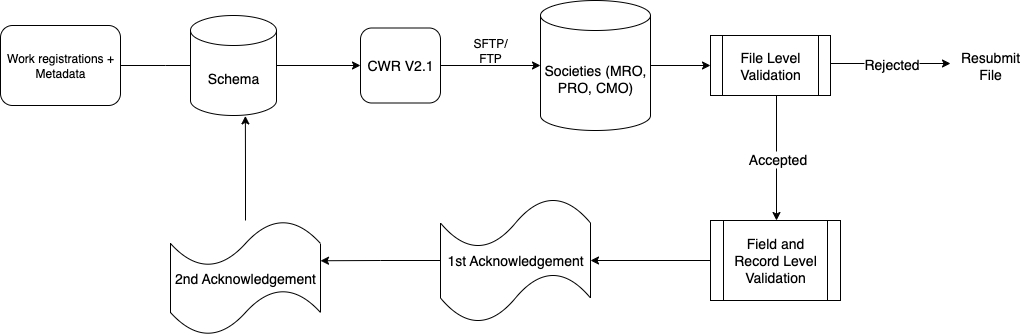

The diagram above was exported from draw.io. Its source (the exported page's mxGraphModel, read from the mxfile embedded in the PNG):
<mxGraphModel dx="1106" dy="854" grid="1" gridSize="10" guides="1" tooltips="1" connect="1" arrows="1" fold="1" page="1" pageScale="1" pageWidth="827" pageHeight="1169" math="0" shadow="0">
  <root>
    <mxCell id="WIyWlLk6GJQsqaUBKTNV-0" />
    <mxCell id="WIyWlLk6GJQsqaUBKTNV-1" parent="WIyWlLk6GJQsqaUBKTNV-0" />
    <mxCell id="1UuJT_MF3FPiqjK6-Hc9-0" style="edgeStyle=orthogonalEdgeStyle;rounded=0;orthogonalLoop=1;jettySize=auto;html=1;" parent="WIyWlLk6GJQsqaUBKTNV-1" source="WIyWlLk6GJQsqaUBKTNV-7" edge="1">
      <mxGeometry relative="1" as="geometry">
        <mxPoint x="260" y="585" as="targetPoint" />
      </mxGeometry>
    </mxCell>
    <mxCell id="WIyWlLk6GJQsqaUBKTNV-7" value="Work registrations + Metadata" style="rounded=1;whiteSpace=wrap;html=1;fontSize=12;glass=0;strokeWidth=1;shadow=0;" parent="WIyWlLk6GJQsqaUBKTNV-1" vertex="1">
      <mxGeometry x="50" y="545" width="120" height="80" as="geometry" />
    </mxCell>
    <mxCell id="4NMxxidRoLPkNhNVIdEp-7" style="edgeStyle=orthogonalEdgeStyle;rounded=0;orthogonalLoop=1;jettySize=auto;html=1;entryX=0;entryY=0.5;entryDx=0;entryDy=0;exitX=1;exitY=0.5;exitDx=0;exitDy=0;exitPerimeter=0;" parent="WIyWlLk6GJQsqaUBKTNV-1" source="1UuJT_MF3FPiqjK6-Hc9-3" target="4NMxxidRoLPkNhNVIdEp-6" edge="1">
      <mxGeometry relative="1" as="geometry">
        <mxPoint x="380" y="585" as="sourcePoint" />
      </mxGeometry>
    </mxCell>
    <mxCell id="4NMxxidRoLPkNhNVIdEp-6" value="&lt;font style=&quot;font-size: 14px;&quot;&gt;CWR V2.1&lt;/font&gt;" style="rounded=1;whiteSpace=wrap;html=1;" parent="WIyWlLk6GJQsqaUBKTNV-1" vertex="1">
      <mxGeometry x="410" y="547.5" width="80" height="75" as="geometry" />
    </mxCell>
    <mxCell id="1UuJT_MF3FPiqjK6-Hc9-6" style="edgeStyle=orthogonalEdgeStyle;rounded=0;orthogonalLoop=1;jettySize=auto;html=1;entryX=0;entryY=0.5;entryDx=0;entryDy=0;" parent="WIyWlLk6GJQsqaUBKTNV-1" source="1UuJT_MF3FPiqjK6-Hc9-1" target="1UuJT_MF3FPiqjK6-Hc9-5" edge="1">
      <mxGeometry relative="1" as="geometry" />
    </mxCell>
    <mxCell id="1UuJT_MF3FPiqjK6-Hc9-1" value="&lt;font style=&quot;font-size: 14px;&quot;&gt;Societies (MRO, PRO, CMO)&lt;/font&gt;" style="shape=cylinder3;whiteSpace=wrap;html=1;boundedLbl=1;backgroundOutline=1;size=15;" parent="WIyWlLk6GJQsqaUBKTNV-1" vertex="1">
      <mxGeometry x="590" y="520" width="110" height="130" as="geometry" />
    </mxCell>
    <mxCell id="1UuJT_MF3FPiqjK6-Hc9-2" style="edgeStyle=orthogonalEdgeStyle;rounded=0;orthogonalLoop=1;jettySize=auto;html=1;entryX=0;entryY=0.5;entryDx=0;entryDy=0;entryPerimeter=0;" parent="WIyWlLk6GJQsqaUBKTNV-1" source="4NMxxidRoLPkNhNVIdEp-6" target="1UuJT_MF3FPiqjK6-Hc9-1" edge="1">
      <mxGeometry relative="1" as="geometry" />
    </mxCell>
    <mxCell id="1UuJT_MF3FPiqjK6-Hc9-3" value="&lt;font style=&quot;font-size: 14px;&quot;&gt;Schema&lt;/font&gt;" style="shape=cylinder3;whiteSpace=wrap;html=1;boundedLbl=1;backgroundOutline=1;size=15;" parent="WIyWlLk6GJQsqaUBKTNV-1" vertex="1">
      <mxGeometry x="240" y="535" width="86" height="100" as="geometry" />
    </mxCell>
    <mxCell id="1UuJT_MF3FPiqjK6-Hc9-4" value="SFTP/ FTP" style="text;html=1;align=center;verticalAlign=middle;whiteSpace=wrap;rounded=0;" parent="WIyWlLk6GJQsqaUBKTNV-1" vertex="1">
      <mxGeometry x="510" y="555" width="60" height="30" as="geometry" />
    </mxCell>
    <mxCell id="1UuJT_MF3FPiqjK6-Hc9-5" value="&lt;font style=&quot;font-size: 14px;&quot;&gt;File Level Validation&lt;/font&gt;" style="shape=process;whiteSpace=wrap;html=1;backgroundOutline=1;" parent="WIyWlLk6GJQsqaUBKTNV-1" vertex="1">
      <mxGeometry x="760" y="555" width="120" height="60" as="geometry" />
    </mxCell>
    <mxCell id="1UuJT_MF3FPiqjK6-Hc9-7" value="" style="endArrow=classic;html=1;rounded=0;" parent="WIyWlLk6GJQsqaUBKTNV-1" edge="1">
      <mxGeometry relative="1" as="geometry">
        <mxPoint x="826" y="615" as="sourcePoint" />
        <mxPoint x="826" y="740" as="targetPoint" />
      </mxGeometry>
    </mxCell>
    <mxCell id="1UuJT_MF3FPiqjK6-Hc9-8" value="&lt;font style=&quot;font-size: 14px;&quot;&gt;Accepted&lt;/font&gt;" style="edgeLabel;resizable=0;html=1;;align=center;verticalAlign=middle;" parent="1UuJT_MF3FPiqjK6-Hc9-7" connectable="0" vertex="1">
      <mxGeometry relative="1" as="geometry" />
    </mxCell>
    <mxCell id="1UuJT_MF3FPiqjK6-Hc9-10" value="" style="endArrow=classic;html=1;rounded=0;" parent="WIyWlLk6GJQsqaUBKTNV-1" edge="1">
      <mxGeometry relative="1" as="geometry">
        <mxPoint x="880" y="583" as="sourcePoint" />
        <mxPoint x="1000" y="583" as="targetPoint" />
      </mxGeometry>
    </mxCell>
    <mxCell id="1UuJT_MF3FPiqjK6-Hc9-11" value="&lt;font style=&quot;font-size: 14px;&quot;&gt;Rejected&lt;/font&gt;" style="edgeLabel;resizable=0;html=1;;align=center;verticalAlign=middle;" parent="1UuJT_MF3FPiqjK6-Hc9-10" connectable="0" vertex="1">
      <mxGeometry relative="1" as="geometry" />
    </mxCell>
    <mxCell id="1UuJT_MF3FPiqjK6-Hc9-15" value="&lt;font style=&quot;font-size: 14px;&quot;&gt;Resubmit File&lt;/font&gt;" style="text;html=1;align=center;verticalAlign=middle;whiteSpace=wrap;rounded=0;" parent="WIyWlLk6GJQsqaUBKTNV-1" vertex="1">
      <mxGeometry x="1010" y="570" width="60" height="30" as="geometry" />
    </mxCell>
    <mxCell id="1UuJT_MF3FPiqjK6-Hc9-19" style="edgeStyle=orthogonalEdgeStyle;rounded=0;orthogonalLoop=1;jettySize=auto;html=1;" parent="WIyWlLk6GJQsqaUBKTNV-1" source="1UuJT_MF3FPiqjK6-Hc9-16" target="1UuJT_MF3FPiqjK6-Hc9-17" edge="1">
      <mxGeometry relative="1" as="geometry" />
    </mxCell>
    <mxCell id="1UuJT_MF3FPiqjK6-Hc9-16" value="&lt;font style=&quot;font-size: 14px;&quot;&gt;Field and Record Level Validation&lt;/font&gt;" style="shape=process;whiteSpace=wrap;html=1;backgroundOutline=1;" parent="WIyWlLk6GJQsqaUBKTNV-1" vertex="1">
      <mxGeometry x="760" y="740" width="130" height="80" as="geometry" />
    </mxCell>
    <mxCell id="1UuJT_MF3FPiqjK6-Hc9-17" value="&lt;font style=&quot;font-size: 14px;&quot;&gt;1st Acknowledgement&lt;/font&gt;" style="shape=tape;whiteSpace=wrap;html=1;" parent="WIyWlLk6GJQsqaUBKTNV-1" vertex="1">
      <mxGeometry x="490" y="717.5" width="150" height="125" as="geometry" />
    </mxCell>
    <mxCell id="1UuJT_MF3FPiqjK6-Hc9-20" value="&lt;font style=&quot;font-size: 14px;&quot;&gt;2nd Acknowledgement&lt;/font&gt;" style="shape=tape;whiteSpace=wrap;html=1;" parent="WIyWlLk6GJQsqaUBKTNV-1" vertex="1">
      <mxGeometry x="220" y="740" width="150" height="115" as="geometry" />
    </mxCell>
    <mxCell id="1UuJT_MF3FPiqjK6-Hc9-21" style="edgeStyle=orthogonalEdgeStyle;rounded=0;orthogonalLoop=1;jettySize=auto;html=1;exitX=0;exitY=0.5;exitDx=0;exitDy=0;exitPerimeter=0;entryX=1;entryY=0.35;entryDx=0;entryDy=0;entryPerimeter=0;" parent="WIyWlLk6GJQsqaUBKTNV-1" source="1UuJT_MF3FPiqjK6-Hc9-17" target="1UuJT_MF3FPiqjK6-Hc9-20" edge="1">
      <mxGeometry relative="1" as="geometry" />
    </mxCell>
    <mxCell id="1UuJT_MF3FPiqjK6-Hc9-23" style="edgeStyle=orthogonalEdgeStyle;rounded=0;orthogonalLoop=1;jettySize=auto;html=1;entryX=0.638;entryY=1.004;entryDx=0;entryDy=0;entryPerimeter=0;" parent="WIyWlLk6GJQsqaUBKTNV-1" source="1UuJT_MF3FPiqjK6-Hc9-20" target="1UuJT_MF3FPiqjK6-Hc9-3" edge="1">
      <mxGeometry relative="1" as="geometry" />
    </mxCell>
  </root>
</mxGraphModel>